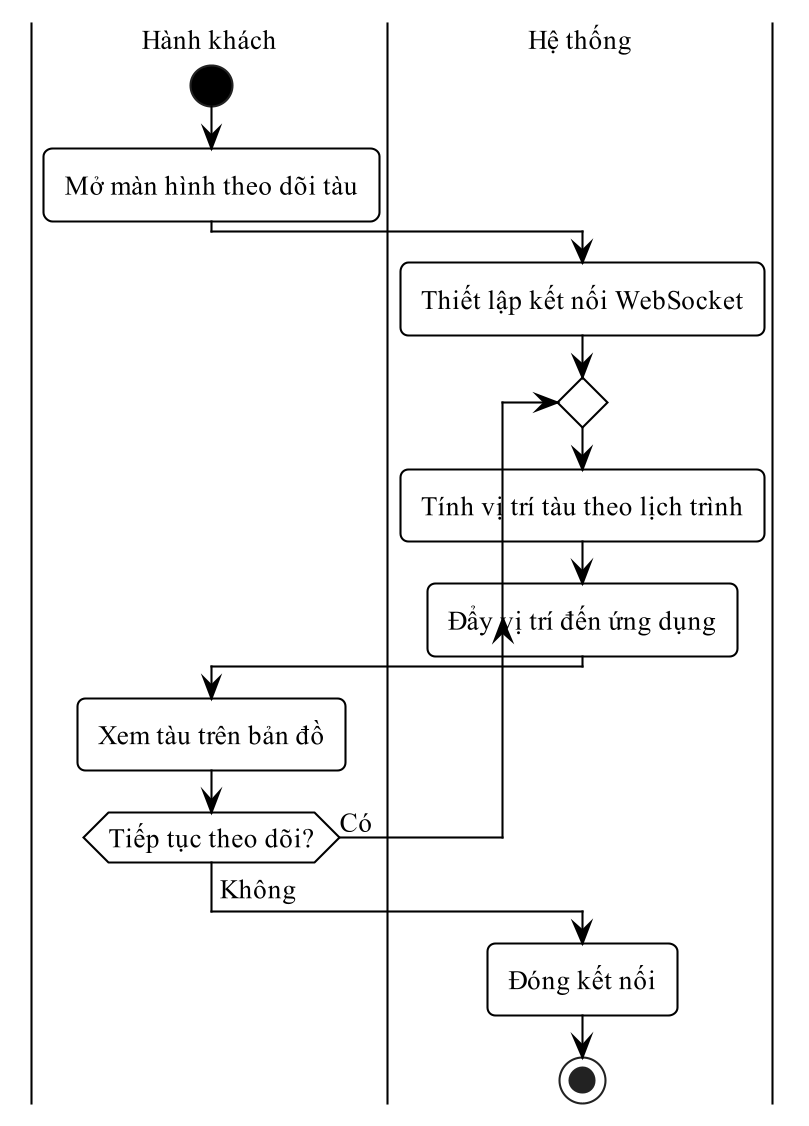

The diagram above was rendered by PlantUML. Its source (embedded in the PNG):
@startuml
!pragma layout smetana
skinparam dpi 200
skinparam defaultFontName "Times New Roman"
skinparam defaultFontSize 13
skinparam shadowing false
skinparam monochrome true
skinparam backgroundColor white
skinparam RoundCorner 8
skinparam ArrowColor black
skinparam ArrowThickness 1
skinparam state {
  BackgroundColor white
  BorderColor black
  BorderThickness 1
  StartColor black
  EndColor black
}
skinparam activity {
  BackgroundColor white
  BorderColor black
  BorderThickness 1
  DiamondBackgroundColor white
  DiamondBorderColor black
  StartColor black
  EndColor black
}
skinparam swimlane {
  BorderColor black
  BorderThickness 1
  TitleFontSize 13
}
skinparam usecase {
  BackgroundColor white
  BorderColor black
  BorderThickness 1
}
skinparam actor {
  BackgroundColor white
  BorderColor black
}
skinparam rectangle {
  BackgroundColor white
  BorderColor black
  BorderThickness 1
  RoundCorner 0
}
skinparam class {
  BackgroundColor white
  HeaderBackgroundColor white
  BorderColor black
  BorderThickness 1
}
skinparam classAttributeIconSize 0
|Hành khách|
start
:Mở màn hình theo dõi tàu;
|Hệ thống|
:Thiết lập kết nối WebSocket;
repeat
  :Tính vị trí tàu theo lịch trình;
  :Đẩy vị trí đến ứng dụng;
  |Hành khách|
  :Xem tàu trên bản đồ;
repeat while (Tiếp tục theo dõi?) is (Có)
->Không;
|Hệ thống|
:Đóng kết nối;
stop
@enduml